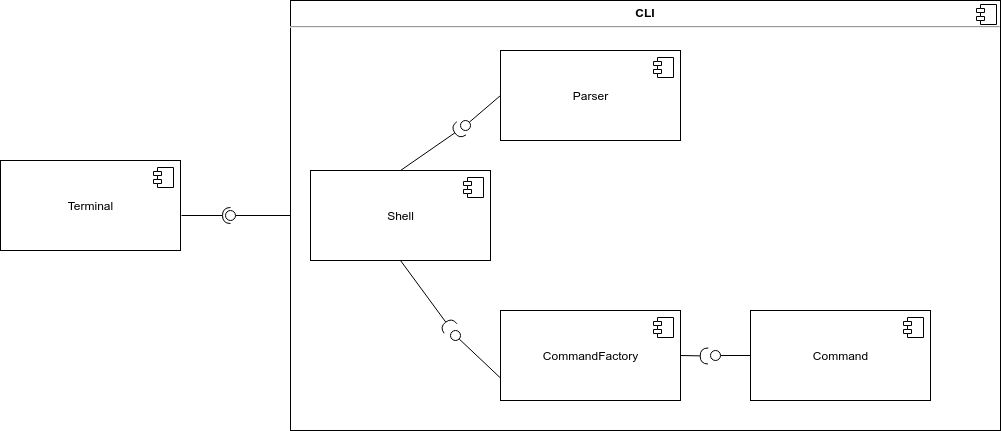

The diagram above was exported from draw.io. Its source (the exported page's mxGraphModel, read from the mxfile embedded in the PNG):
<mxGraphModel dx="1594" dy="948" grid="1" gridSize="10" guides="1" tooltips="1" connect="1" arrows="1" fold="1" page="1" pageScale="1" pageWidth="827" pageHeight="1169" math="0" shadow="0">
  <root>
    <mxCell id="0" />
    <mxCell id="1" parent="0" />
    <mxCell id="ZvixYR75MF2-XiouNqGw-14" value="&lt;p style=&quot;margin: 0px ; margin-top: 6px ; text-align: center&quot;&gt;&lt;b&gt;CLI&lt;/b&gt;&lt;/p&gt;&lt;hr&gt;&lt;p style=&quot;margin: 0px ; margin-left: 8px&quot;&gt;&lt;br&gt;&lt;/p&gt;" style="align=left;overflow=fill;html=1;dropTarget=0;" vertex="1" parent="1">
      <mxGeometry x="340" y="180" width="710" height="430" as="geometry" />
    </mxCell>
    <mxCell id="ZvixYR75MF2-XiouNqGw-15" value="" style="shape=component;jettyWidth=8;jettyHeight=4;" vertex="1" parent="ZvixYR75MF2-XiouNqGw-14">
      <mxGeometry x="1" width="20" height="20" relative="1" as="geometry">
        <mxPoint x="-24" y="4" as="offset" />
      </mxGeometry>
    </mxCell>
    <mxCell id="ZvixYR75MF2-XiouNqGw-16" value="Terminal" style="html=1;dropTarget=0;" vertex="1" parent="1">
      <mxGeometry x="50" y="340" width="180" height="90" as="geometry" />
    </mxCell>
    <mxCell id="ZvixYR75MF2-XiouNqGw-17" value="" style="shape=module;jettyWidth=8;jettyHeight=4;" vertex="1" parent="ZvixYR75MF2-XiouNqGw-16">
      <mxGeometry x="1" width="20" height="20" relative="1" as="geometry">
        <mxPoint x="-27" y="7" as="offset" />
      </mxGeometry>
    </mxCell>
    <mxCell id="ZvixYR75MF2-XiouNqGw-18" value="Shell" style="html=1;dropTarget=0;" vertex="1" parent="1">
      <mxGeometry x="360" y="350" width="180" height="90" as="geometry" />
    </mxCell>
    <mxCell id="ZvixYR75MF2-XiouNqGw-19" value="" style="shape=module;jettyWidth=8;jettyHeight=4;" vertex="1" parent="ZvixYR75MF2-XiouNqGw-18">
      <mxGeometry x="1" width="20" height="20" relative="1" as="geometry">
        <mxPoint x="-27" y="7" as="offset" />
      </mxGeometry>
    </mxCell>
    <mxCell id="ZvixYR75MF2-XiouNqGw-20" value="Parser" style="html=1;dropTarget=0;" vertex="1" parent="1">
      <mxGeometry x="550" y="230" width="180" height="90" as="geometry" />
    </mxCell>
    <mxCell id="ZvixYR75MF2-XiouNqGw-21" value="" style="shape=module;jettyWidth=8;jettyHeight=4;" vertex="1" parent="ZvixYR75MF2-XiouNqGw-20">
      <mxGeometry x="1" width="20" height="20" relative="1" as="geometry">
        <mxPoint x="-27" y="7" as="offset" />
      </mxGeometry>
    </mxCell>
    <mxCell id="ZvixYR75MF2-XiouNqGw-36" value="CommandFactory" style="html=1;dropTarget=0;" vertex="1" parent="1">
      <mxGeometry x="550" y="490" width="180" height="90" as="geometry" />
    </mxCell>
    <mxCell id="ZvixYR75MF2-XiouNqGw-37" value="" style="shape=module;jettyWidth=8;jettyHeight=4;" vertex="1" parent="ZvixYR75MF2-XiouNqGw-36">
      <mxGeometry x="1" width="20" height="20" relative="1" as="geometry">
        <mxPoint x="-27" y="7" as="offset" />
      </mxGeometry>
    </mxCell>
    <mxCell id="ZvixYR75MF2-XiouNqGw-39" value="Command" style="html=1;dropTarget=0;" vertex="1" parent="1">
      <mxGeometry x="800" y="490" width="180" height="90" as="geometry" />
    </mxCell>
    <mxCell id="ZvixYR75MF2-XiouNqGw-40" value="" style="shape=module;jettyWidth=8;jettyHeight=4;" vertex="1" parent="ZvixYR75MF2-XiouNqGw-39">
      <mxGeometry x="1" width="20" height="20" relative="1" as="geometry">
        <mxPoint x="-27" y="7" as="offset" />
      </mxGeometry>
    </mxCell>
    <mxCell id="ZvixYR75MF2-XiouNqGw-41" value="" style="rounded=0;orthogonalLoop=1;jettySize=auto;html=1;endArrow=none;endFill=0;exitX=0;exitY=0.5;exitDx=0;exitDy=0;" edge="1" target="ZvixYR75MF2-XiouNqGw-43" parent="1" source="ZvixYR75MF2-XiouNqGw-39">
      <mxGeometry relative="1" as="geometry">
        <mxPoint x="830" y="345" as="sourcePoint" />
      </mxGeometry>
    </mxCell>
    <mxCell id="ZvixYR75MF2-XiouNqGw-42" value="" style="rounded=0;orthogonalLoop=1;jettySize=auto;html=1;endArrow=halfCircle;endFill=0;endSize=6;strokeWidth=1;exitX=1;exitY=0.5;exitDx=0;exitDy=0;entryX=-0.233;entryY=0.55;entryDx=0;entryDy=0;entryPerimeter=0;" edge="1" target="ZvixYR75MF2-XiouNqGw-43" parent="1" source="ZvixYR75MF2-XiouNqGw-36">
      <mxGeometry relative="1" as="geometry">
        <mxPoint x="870" y="345" as="sourcePoint" />
        <mxPoint x="850" y="350" as="targetPoint" />
      </mxGeometry>
    </mxCell>
    <mxCell id="ZvixYR75MF2-XiouNqGw-43" value="" style="ellipse;whiteSpace=wrap;html=1;fontFamily=Helvetica;fontSize=12;fontColor=#000000;align=center;strokeColor=#000000;fillColor=#ffffff;points=[];aspect=fixed;resizable=0;" vertex="1" parent="1">
      <mxGeometry x="760" y="530" width="10" height="10" as="geometry" />
    </mxCell>
    <mxCell id="ZvixYR75MF2-XiouNqGw-49" value="" style="rounded=0;orthogonalLoop=1;jettySize=auto;html=1;endArrow=none;endFill=0;exitX=0;exitY=0.5;exitDx=0;exitDy=0;" edge="1" target="ZvixYR75MF2-XiouNqGw-51" parent="1" source="ZvixYR75MF2-XiouNqGw-20">
      <mxGeometry relative="1" as="geometry">
        <mxPoint x="830" y="405" as="sourcePoint" />
      </mxGeometry>
    </mxCell>
    <mxCell id="ZvixYR75MF2-XiouNqGw-50" value="" style="rounded=0;orthogonalLoop=1;jettySize=auto;html=1;endArrow=halfCircle;endFill=0;endSize=6;strokeWidth=1;exitX=0.5;exitY=0;exitDx=0;exitDy=0;" edge="1" target="ZvixYR75MF2-XiouNqGw-51" parent="1" source="ZvixYR75MF2-XiouNqGw-18">
      <mxGeometry relative="1" as="geometry">
        <mxPoint x="870" y="405" as="sourcePoint" />
      </mxGeometry>
    </mxCell>
    <mxCell id="ZvixYR75MF2-XiouNqGw-51" value="" style="ellipse;whiteSpace=wrap;html=1;fontFamily=Helvetica;fontSize=12;fontColor=#000000;align=center;strokeColor=#000000;fillColor=#ffffff;points=[];aspect=fixed;resizable=0;" vertex="1" parent="1">
      <mxGeometry x="510" y="300" width="10" height="10" as="geometry" />
    </mxCell>
    <mxCell id="ZvixYR75MF2-XiouNqGw-52" value="" style="rounded=0;orthogonalLoop=1;jettySize=auto;html=1;endArrow=none;endFill=0;exitX=0;exitY=0.75;exitDx=0;exitDy=0;" edge="1" target="ZvixYR75MF2-XiouNqGw-54" parent="1" source="ZvixYR75MF2-XiouNqGw-36">
      <mxGeometry relative="1" as="geometry">
        <mxPoint x="830" y="405" as="sourcePoint" />
      </mxGeometry>
    </mxCell>
    <mxCell id="ZvixYR75MF2-XiouNqGw-53" value="" style="rounded=0;orthogonalLoop=1;jettySize=auto;html=1;endArrow=halfCircle;endFill=0;endSize=6;strokeWidth=1;exitX=0.5;exitY=1;exitDx=0;exitDy=0;" edge="1" parent="1" source="ZvixYR75MF2-XiouNqGw-18">
      <mxGeometry relative="1" as="geometry">
        <mxPoint x="870" y="405" as="sourcePoint" />
        <mxPoint x="500" y="508" as="targetPoint" />
      </mxGeometry>
    </mxCell>
    <mxCell id="ZvixYR75MF2-XiouNqGw-54" value="" style="ellipse;whiteSpace=wrap;html=1;fontFamily=Helvetica;fontSize=12;fontColor=#000000;align=center;strokeColor=#000000;fillColor=#ffffff;points=[];aspect=fixed;resizable=0;" vertex="1" parent="1">
      <mxGeometry x="500" y="510" width="10" height="10" as="geometry" />
    </mxCell>
    <mxCell id="ZvixYR75MF2-XiouNqGw-59" value="" style="rounded=0;orthogonalLoop=1;jettySize=auto;html=1;endArrow=none;endFill=0;exitX=0;exitY=0.5;exitDx=0;exitDy=0;" edge="1" target="ZvixYR75MF2-XiouNqGw-61" parent="1" source="ZvixYR75MF2-XiouNqGw-14">
      <mxGeometry relative="1" as="geometry">
        <mxPoint x="250" y="490" as="sourcePoint" />
      </mxGeometry>
    </mxCell>
    <mxCell id="ZvixYR75MF2-XiouNqGw-60" value="" style="rounded=0;orthogonalLoop=1;jettySize=auto;html=1;endArrow=halfCircle;endFill=0;entryX=0.5;entryY=0.5;entryDx=0;entryDy=0;endSize=6;strokeWidth=1;" edge="1" target="ZvixYR75MF2-XiouNqGw-61" parent="1">
      <mxGeometry relative="1" as="geometry">
        <mxPoint x="231" y="395" as="sourcePoint" />
      </mxGeometry>
    </mxCell>
    <mxCell id="ZvixYR75MF2-XiouNqGw-61" value="" style="ellipse;whiteSpace=wrap;html=1;fontFamily=Helvetica;fontSize=12;fontColor=#000000;align=center;strokeColor=#000000;fillColor=#ffffff;points=[];aspect=fixed;resizable=0;" vertex="1" parent="1">
      <mxGeometry x="275" y="390" width="10" height="10" as="geometry" />
    </mxCell>
  </root>
</mxGraphModel>